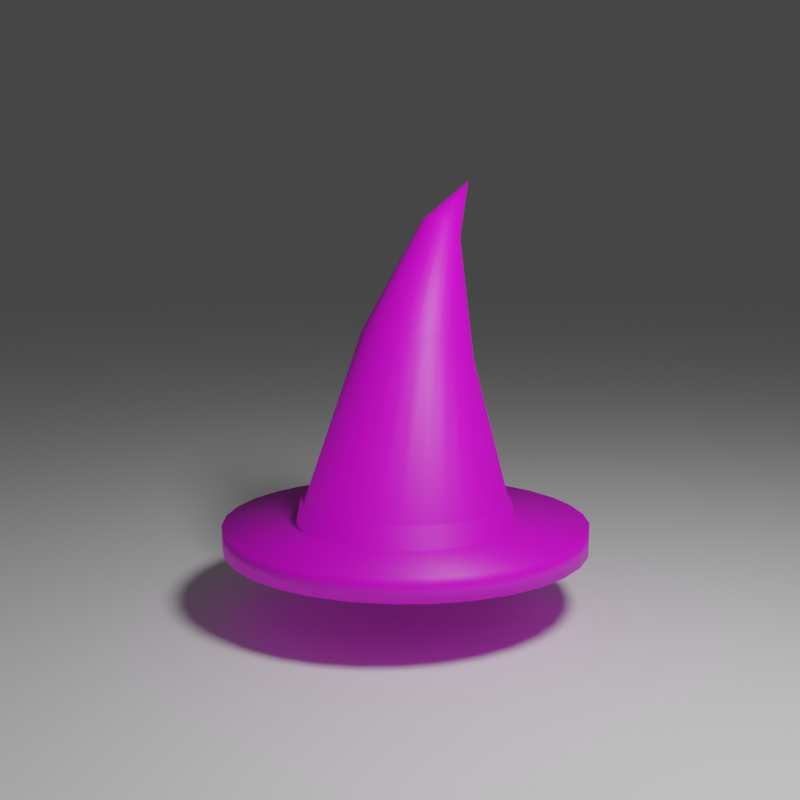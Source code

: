 # Source: Witch_Hat.blend  (saved by Blender 2.93.21; exported with 4.5.12 LTS)
import bpy
from mathutils import Matrix  # noqa: F401  (used for matrix-valued properties, if any)

bpy.ops.wm.read_factory_settings(use_empty=True)
scene = bpy.context.scene
scene.name = 'Scene'

# ---- collections
col_collection = bpy.data.collections.new('Collection'); scene.collection.children.link(col_collection)

# ---- images (referenced by path relative to the original .blend; pixels are not part of the script)
import os
ASSET_DIR = os.environ.get("B2B_ASSET_DIR", "")  # directory of the original .blend (textures are referenced by path, not embedded)
HERE = os.path.dirname(os.path.abspath(__file__))  # packed textures are extracted next to this script under _unpacked/

def load_image(name, relpath, width, height, colorspace="sRGB"):
    """Load a texture the original file referenced (path relative to the .blend, or extracted next to this script)."""
    p = next((c for c in (os.path.join(HERE, relpath), os.path.join(ASSET_DIR, relpath)) if relpath and os.path.exists(c)), "")
    if p:
        img = bpy.data.images.load(p, check_existing=True)
        img.name = name
    else:  # same state as the original file: an image datablock whose file is absent (Cycles renders it pink)
        img = bpy.data.images.new(name, width, height)
        img.source = "FILE"
        img.filepath = "//" + (relpath or name)
    img.colorspace_settings.name = colorspace
    return img
img_witch_hat = load_image('Witch_Hat', 'Witch_Hat.png', 1024, 1024, 'sRGB')

# ---- materials (node trees are filled in below, after node groups)
mat_material_001 = bpy.data.materials.new('Material.001')
mat_material_002 = bpy.data.materials.new('Material.002')

# ---- material node trees
mat_material_001.use_nodes = True; mat_material_001.node_tree.nodes.clear()
_N = mat_material_001.node_tree.nodes; _L = mat_material_001.node_tree.links
n0 = _N.new('ShaderNodeOutputMaterial'); n0.name = 'Material Output'; n0.location = (300, 300)
n1 = _N.new('ShaderNodeBsdfPrincipled'); n1.name = 'Principled BSDF'; n1.location = (10, 300)
n1.distribution = 'GGX'
n1.subsurface_method = 'BURLEY'
n1.inputs[3].default_value = 1.45
n1.inputs[27].default_value = (0.0, 0.0, 0.0, 1.0)
n1.inputs[28].default_value = 1.0
n2 = _N.new('ShaderNodeTexImage'); n2.name = 'Image Texture'; n2.location = (-340, 206)
n2.image = img_witch_hat
_L.new(n1.outputs[0], n0.inputs[0])
_L.new(n2.outputs[0], n1.inputs[0])
n0.is_active_output = True
mat_material_002.use_nodes = True; mat_material_002.node_tree.nodes.clear()
_N = mat_material_002.node_tree.nodes; _L = mat_material_002.node_tree.links
n0 = _N.new('ShaderNodeBsdfPrincipled'); n0.name = 'Principled BSDF'; n0.location = (10, 300)
n0.distribution = 'GGX'
n0.subsurface_method = 'BURLEY'
n0.inputs[0].default_value = (1.0, 1.0, 1.0, 1.0)
n0.inputs[3].default_value = 1.45
n0.inputs[27].default_value = (0.0, 0.0, 0.0, 1.0)
n0.inputs[28].default_value = 1.0
n1 = _N.new('ShaderNodeOutputMaterial'); n1.name = 'Material Output'; n1.location = (300, 300)
_L.new(n0.outputs[0], n1.inputs[0])
n1.is_active_output = True

# ---- world
world_world = bpy.data.worlds.new('World'); scene.world = world_world
world_world.use_nodes = True; world_world.node_tree.nodes.clear()
_N = world_world.node_tree.nodes; _L = world_world.node_tree.links
n0 = _N.new('ShaderNodeOutputWorld'); n0.name = 'World Output'; n0.location = (300, 300)
n1 = _N.new('ShaderNodeBackground'); n1.name = 'Background'; n1.location = (10, 300)
n1.inputs[0].default_value = (0.05088, 0.05088, 0.05088, 1.0)
_L.new(n1.outputs[0], n0.inputs[0])
n0.is_active_output = True
world_world.color = (0.05088, 0.05088, 0.05088)
world_world.use_sun_shadow = False
world_world.sun_shadow_jitter_overblur = 0.0

# ---- cameras
cam_camera_001 = bpy.data.cameras.new('Camera.001')

# ---- lights
light_point = bpy.data.lights.new('Point', 'POINT')
light_point.transmission_factor = 0.0
light_point.energy = 500.0
light_point.shadow_soft_size = 0.51
light_point.shadow_maximum_resolution = 0.006
light_point.use_absolute_resolution = True

# ---- meshes
me_cylinder_001 = bpy.data.meshes.new('Cylinder.001')
me_cylinder_001.from_pydata([(-4.821e-08, 0.6212, -0.8328), (-5.159e-08, 0.5946, -0.6996), (0.1212, 0.6092, -0.8328), (0.116, 0.5832, -0.6996), (0.2377, 0.5739, -0.8328), (0.2276, 0.5494, -0.6996), (0.3451, 0.5165, -0.8328), (0.3304, 0.4944, -0.6996), (0.4392, 0.4392, -0.8328), (0.4205, 0.4205, -0.6996), (0.5165, 0.3451, -0.8328), (0.4944, 0.3304, -0.6996), (0.5739, 0.2377, -0.8328), (0.5494, 0.2276, -0.6996), (0.6092, 0.1212, -0.8328), (0.5832, 0.116, -0.6996), (0.6212, -3.237e-08, -0.8328), (0.5946, -3.157e-08, -0.6996), (0.6092, -0.1212, -0.8328), (0.5832, -0.116, -0.6996), (0.5739, -0.2377, -0.8328), (0.5494, -0.2276, -0.6996), (0.5165, -0.3451, -0.8328), (0.4944, -0.3304, -0.6996), (0.4392, -0.4392, -0.8328), (0.4205, -0.4205, -0.6996), (0.3451, -0.5165, -0.8328), (0.3304, -0.4944, -0.6996), (0.2377, -0.5739, -0.8328), (0.2276, -0.5494, -0.6996), (0.1212, -0.6092, -0.8328), (0.116, -0.5832, -0.6996), (-6.473e-08, -0.6212, -0.8328), (-6.314e-08, -0.5946, -0.6996), (-0.1212, -0.6092, -0.8328), (-0.116, -0.5832, -0.6996), (-0.2377, -0.5739, -0.8328), (-0.2276, -0.5494, -0.6996), (-0.3451, -0.5165, -0.8328), (-0.3304, -0.4944, -0.6996), (-0.4392, -0.4392, -0.8328), (-0.4205, -0.4205, -0.6996), (-0.5165, -0.3451, -0.8328), (-0.4944, -0.3304, -0.6996), (-0.5739, -0.2377, -0.8328), (-0.5494, -0.2276, -0.6996), (-0.6092, -0.1212, -0.8328), (-0.5832, -0.116, -0.6996), (-0.6212, 1.192e-08, -0.8328), (-0.5946, 1.192e-08, -0.6996), (-0.6092, 0.1212, -0.8328), (-0.5832, 0.116, -0.6996), (-0.5739, 0.2377, -0.8328), (-0.5494, 0.2276, -0.6996), (-0.5165, 0.3451, -0.8328), (-0.4944, 0.3304, -0.6996), (-0.4392, 0.4392, -0.8328), (-0.4205, 0.4205, -0.6996), (-0.3451, 0.5165, -0.8328), (-0.3304, 0.4944, -0.6996), (-0.2377, 0.5739, -0.8328), (-0.2276, 0.5494, -0.6996), (-0.1212, 0.6092, -0.8328), (-0.116, 0.5832, -0.6996), (0.1951, 0.9808, -0.6996), (0.0, 1.0, -0.6996), (0.3827, 0.9239, -0.6996), (0.5556, 0.8315, -0.6996), (0.7071, 0.7071, -0.6996), (0.8315, 0.5556, -0.6996), (0.9239, 0.3827, -0.6996), (0.9808, 0.1951, -0.6996), (1.0, -4.371e-08, -0.6996), (0.9808, -0.1951, -0.6996), (0.9239, -0.3827, -0.6996), (0.8315, -0.5556, -0.6996), (0.7071, -0.7071, -0.6996), (0.5556, -0.8315, -0.6996), (0.3827, -0.9239, -0.6996), (0.1951, -0.9808, -0.6996), (-8.742e-08, -1.0, -0.6996), (-0.1951, -0.9808, -0.6996), (-0.3827, -0.9239, -0.6996), (-0.5556, -0.8315, -0.6996), (-0.7071, -0.7071, -0.6996), (-0.8315, -0.5556, -0.6996), (-0.9239, -0.3827, -0.6996), (-0.9808, -0.1951, -0.6996), (-1.0, 1.192e-08, -0.6996), (-0.9808, 0.1951, -0.6996), (-0.9239, 0.3827, -0.6996), (-0.8315, 0.5556, -0.6996), (-0.7071, 0.7071, -0.6996), (-0.5556, 0.8315, -0.6996), (-0.3827, 0.9239, -0.6996), (-0.1951, 0.9808, -0.6996), (0.571, -0.001698, 1.145), (0.5712, -0.001731, 1.145), (0.5707, -0.001599, 1.145), (0.5705, -0.001439, 1.145), (0.5703, -0.001224, 1.145), (0.5702, -0.0009618, 1.146), (0.57, -0.0006625, 1.146), (0.57, -0.0003377, 1.146), (0.5699, 1.159e-08, 1.146), (0.57, 0.0003378, 1.146), (0.57, 0.0006625, 1.146), (0.5702, 0.0009618, 1.146), (0.5703, 0.001224, 1.145), (0.5705, 0.001439, 1.145), (0.5707, 0.001599, 1.145), (0.571, 0.001698, 1.145), (0.5712, 0.001731, 1.145), (0.5715, 0.001698, 1.144), (0.5717, 0.001599, 1.144), (0.5719, 0.001439, 1.144), (0.5721, 0.001224, 1.144), (0.5723, 0.0009618, 1.144), (0.5724, 0.0006625, 1.143), (0.5724, 0.0003378, 1.143), (0.5725, 1.16e-08, 1.143), (0.5724, -0.0003377, 1.143), (0.5724, -0.0006625, 1.143), (0.5723, -0.0009618, 1.144), (0.5721, -0.001224, 1.144), (0.5719, -0.001439, 1.144), (0.5717, -0.001599, 1.144), (0.5715, -0.001698, 1.144), (0.3432, 0.1757, 0.1374), (0.3796, 0.0653, 0.7977), (0.3875, 0.04498, 0.7903), (0.37, 0.1211, 0.1255), (-0.05792, -0.263, 0.3151), (0.2607, -0.09773, 0.9094), (0.2477, -0.08311, 0.9216), (-0.1018, -0.2237, 0.3345), (0.3923, 0.02293, 0.7857), (0.3864, 0.06171, 0.1183), (0.2371, -0.0653, 0.9316), (-0.1377, -0.1757, 0.3505), (0.394, -1.181e-09, 0.7842), (0.392, -1.363e-08, 0.1158), (0.2292, -0.04498, 0.939), (-0.1644, -0.1211, 0.3623), (0.3923, -0.02293, 0.7857), (0.3864, -0.06171, 0.1183), (0.2243, -0.02293, 0.9436), (-0.1809, -0.06171, 0.3696), (0.3875, -0.04498, 0.7903), (0.37, -0.1211, 0.1255), (0.2226, -1.413e-09, 0.9451), (-0.1865, 9.51e-09, 0.3721), (0.3796, -0.0653, 0.7977), (0.3432, -0.1757, 0.1374), (0.2243, 0.02293, 0.9436), (-0.1809, 0.06171, 0.3696), (0.3689, -0.08311, 0.8077), (0.3073, -0.2237, 0.1533), (0.2292, 0.04498, 0.939), (-0.1644, 0.1211, 0.3623), (0.3559, -0.09773, 0.8199), (0.2634, -0.263, 0.1727), (0.2371, 0.0653, 0.9316), (-0.1377, 0.1757, 0.3505), (0.3411, -0.1086, 0.8339), (0.2134, -0.2922, 0.1949), (0.1028, 0.3163, 0.2439), (0.3083, 0.1175, 0.8647), (0.325, 0.1153, 0.849), (0.1592, 0.3103, 0.2189), (0.2477, 0.08311, 0.9216), (-0.1018, 0.2237, 0.3345), (0.325, -0.1153, 0.849), (0.1592, -0.3103, 0.2189), (0.3411, 0.1086, 0.8339), (0.2134, 0.2922, 0.1949), (0.2607, 0.09773, 0.9094), (-0.05792, 0.263, 0.3151), (0.3083, -0.1175, 0.8647), (0.1028, -0.3163, 0.2439), (0.3559, 0.09773, 0.8199), (0.2634, 0.263, 0.1727), (0.2755, 0.1086, 0.8954), (-0.007923, 0.2922, 0.293), (0.2916, -0.1153, 0.8804), (0.04633, -0.3103, 0.2689), (0.3689, 0.08311, 0.8077), (0.3073, 0.2237, 0.1533), (0.2916, 0.1153, 0.8804), (0.04633, 0.3103, 0.2689), (0.2755, -0.1086, 0.8954), (-0.007923, -0.2922, 0.293), (0.0, 1.0, -0.8328), (0.1951, 0.9808, -0.8328), (0.3827, 0.9239, -0.8328), (0.5556, 0.8315, -0.8328), (0.7071, 0.7071, -0.8328), (0.8315, 0.5556, -0.8328), (0.9239, 0.3827, -0.8328), (0.9808, 0.1951, -0.8328), (1.0, -4.371e-08, -0.8328), (0.9808, -0.1951, -0.8328), (0.9239, -0.3827, -0.8328), (0.8315, -0.5556, -0.8328), (0.7071, -0.7071, -0.8328), (0.5556, -0.8315, -0.8328), (0.3827, -0.9239, -0.8328), (0.1951, -0.9808, -0.8328), (-8.742e-08, -1.0, -0.8328), (-0.1951, -0.9808, -0.8328), (-0.3827, -0.9239, -0.8328), (-0.5556, -0.8315, -0.8328), (-0.7071, -0.7071, -0.8328), (-0.8315, -0.5556, -0.8328), (-0.9239, -0.3827, -0.8328), (-0.9808, -0.1951, -0.8328), (-1.0, 1.192e-08, -0.8328), (-0.9808, 0.1951, -0.8328), (-0.9239, 0.3827, -0.8328), (-0.8315, 0.5556, -0.8328), (-0.7071, 0.7071, -0.8328), (-0.5556, 0.8315, -0.8328), (-0.3827, 0.9239, -0.8328), (-0.1951, 0.9808, -0.8328), (-5.123e-08, 0.5791, -0.5831), (0.113, 0.568, -0.5831), (0.2216, 0.535, -0.5831), (0.3217, 0.4815, -0.5831), (0.4095, 0.4095, -0.5831), (0.4815, 0.3217, -0.5831), (0.535, 0.2216, -0.5831), (0.568, 0.113, -0.5831), (0.5791, -3.118e-08, -0.5831), (0.568, -0.113, -0.5831), (0.535, -0.2216, -0.5831), (0.4815, -0.3217, -0.5831), (0.4095, -0.4095, -0.5831), (0.3217, -0.4815, -0.5831), (0.2216, -0.535, -0.5831), (0.113, -0.568, -0.5831), (-6.663e-08, -0.5791, -0.5831), (-0.113, -0.568, -0.5831), (-0.2216, -0.535, -0.5831), (-0.3217, -0.4815, -0.5831), (-0.4095, -0.4095, -0.5831), (-0.4815, -0.3217, -0.5831), (-0.535, -0.2216, -0.5831), (-0.568, -0.113, -0.5831), (-0.5791, 1.011e-08, -0.5831), (-0.568, 0.113, -0.5831), (-0.535, 0.2216, -0.5831), (-0.4815, 0.3217, -0.5831), (-0.4095, 0.4095, -0.5831), (-0.3217, 0.4815, -0.5831), (-0.2216, 0.535, -0.5831), (-0.113, 0.568, -0.5831)], [], [(192, 65, 64, 193), (193, 64, 66, 194), (194, 66, 67, 195), (195, 67, 68, 196), (196, 68, 69, 197), (197, 69, 70, 198), (198, 70, 71, 199), (199, 71, 72, 200), (200, 72, 73, 201), (201, 73, 74, 202), (202, 74, 75, 203), (203, 75, 76, 204), (204, 76, 77, 205), (205, 77, 78, 206), (206, 78, 79, 207), (207, 79, 80, 208), (208, 80, 81, 209), (209, 81, 82, 210), (210, 82, 83, 211), (211, 83, 84, 212), (212, 84, 85, 213), (213, 85, 86, 214), (214, 86, 87, 215), (215, 87, 88, 216), (216, 88, 89, 217), (217, 89, 90, 218), (218, 90, 91, 219), (219, 91, 92, 220), (220, 92, 93, 221), (221, 93, 94, 222), (130, 129, 101, 102), (222, 94, 95, 223), (223, 95, 65, 192), (52, 54, 251, 250), (1, 3, 64, 65), (3, 5, 66, 64), (5, 7, 67, 66), (7, 9, 68, 67), (9, 11, 69, 68), (11, 13, 70, 69), (13, 15, 71, 70), (15, 17, 72, 71), (17, 19, 73, 72), (19, 21, 74, 73), (21, 23, 75, 74), (23, 25, 76, 75), (25, 27, 77, 76), (27, 29, 78, 77), (29, 31, 79, 78), (31, 33, 80, 79), (33, 35, 81, 80), (35, 37, 82, 81), (37, 39, 83, 82), (39, 41, 84, 83), (41, 43, 85, 84), (43, 45, 86, 85), (45, 47, 87, 86), (47, 49, 88, 87), (49, 51, 89, 88), (51, 53, 90, 89), (53, 55, 91, 90), (55, 57, 92, 91), (57, 59, 93, 92), (59, 61, 94, 93), (61, 63, 95, 94), (63, 1, 65, 95), (96, 97, 127, 126, 125, 124, 123, 122, 121, 120, 119, 118, 117, 116, 115, 114, 113, 112, 111, 110, 109, 108, 107, 106, 105, 104, 103, 102, 101, 100, 99, 98), (134, 133, 115, 116), (136, 130, 102, 103), (138, 134, 116, 117), (140, 136, 103, 104), (142, 138, 117, 118), (144, 140, 104, 105), (146, 142, 118, 119), (148, 144, 105, 106), (150, 146, 119, 120), (152, 148, 106, 107), (154, 150, 120, 121), (156, 152, 107, 108), (158, 154, 121, 122), (160, 156, 108, 109), (162, 158, 122, 123), (164, 160, 109, 110), (168, 167, 97, 96), (170, 162, 123, 124), (172, 164, 110, 111), (174, 168, 96, 98), (176, 170, 124, 125), (178, 172, 111, 112), (180, 174, 98, 99), (182, 176, 125, 126), (184, 178, 112, 113), (186, 180, 99, 100), (188, 182, 126, 127), (190, 184, 113, 114), (129, 186, 100, 101), (167, 188, 127, 97), (133, 190, 114, 115), (39, 37, 191, 132), (132, 191, 190, 133), (1, 63, 189, 166), (166, 189, 188, 167), (11, 9, 187, 128), (128, 187, 186, 129), (37, 35, 185, 191), (191, 185, 184, 190), (63, 61, 183, 189), (189, 183, 182, 188), (9, 7, 181, 187), (187, 181, 180, 186), (35, 33, 179, 185), (185, 179, 178, 184), (61, 59, 177, 183), (183, 177, 176, 182), (7, 5, 175, 181), (181, 175, 174, 180), (33, 31, 173, 179), (179, 173, 172, 178), (59, 57, 171, 177), (177, 171, 170, 176), (5, 3, 169, 175), (175, 169, 168, 174), (31, 29, 165, 173), (173, 165, 164, 172), (57, 55, 163, 171), (171, 163, 162, 170), (3, 1, 166, 169), (169, 166, 167, 168), (29, 27, 161, 165), (165, 161, 160, 164), (55, 53, 159, 163), (163, 159, 158, 162), (27, 25, 157, 161), (161, 157, 156, 160), (53, 51, 155, 159), (159, 155, 154, 158), (25, 23, 153, 157), (157, 153, 152, 156), (51, 49, 151, 155), (155, 151, 150, 154), (23, 21, 149, 153), (153, 149, 148, 152), (49, 47, 147, 151), (151, 147, 146, 150), (21, 19, 145, 149), (149, 145, 144, 148), (47, 45, 143, 147), (147, 143, 142, 146), (19, 17, 141, 145), (145, 141, 140, 144), (45, 43, 139, 143), (143, 139, 138, 142), (17, 15, 137, 141), (141, 137, 136, 140), (43, 41, 135, 139), (139, 135, 134, 138), (15, 13, 131, 137), (137, 131, 130, 136), (41, 39, 132, 135), (135, 132, 133, 134), (13, 11, 128, 131), (131, 128, 129, 130), (2, 0, 192, 193), (4, 2, 193, 194), (6, 4, 194, 195), (8, 6, 195, 196), (10, 8, 196, 197), (12, 10, 197, 198), (14, 12, 198, 199), (16, 14, 199, 200), (18, 16, 200, 201), (20, 18, 201, 202), (22, 20, 202, 203), (24, 22, 203, 204), (26, 24, 204, 205), (28, 26, 205, 206), (30, 28, 206, 207), (32, 30, 207, 208), (34, 32, 208, 209), (36, 34, 209, 210), (38, 36, 210, 211), (40, 38, 211, 212), (42, 40, 212, 213), (44, 42, 213, 214), (46, 44, 214, 215), (48, 46, 215, 216), (50, 48, 216, 217), (52, 50, 217, 218), (54, 52, 218, 219), (56, 54, 219, 220), (58, 56, 220, 221), (60, 58, 221, 222), (62, 60, 222, 223), (0, 62, 223, 192), (224, 225, 226, 227, 228, 229, 230, 231, 232, 233, 234, 235, 236, 237, 238, 239, 240, 241, 242, 243, 244, 245, 246, 247, 248, 249, 250, 251, 252, 253, 254, 255), (26, 28, 238, 237), (0, 2, 225, 224), (54, 56, 252, 251), (28, 30, 239, 238), (2, 4, 226, 225), (56, 58, 253, 252), (30, 32, 240, 239), (4, 6, 227, 226), (58, 60, 254, 253), (32, 34, 241, 240), (6, 8, 228, 227), (60, 62, 255, 254), (34, 36, 242, 241), (8, 10, 229, 228), (62, 0, 224, 255), (36, 38, 243, 242), (10, 12, 230, 229), (38, 40, 244, 243), (12, 14, 231, 230), (40, 42, 245, 244), (14, 16, 232, 231), (42, 44, 246, 245), (16, 18, 233, 232), (44, 46, 247, 246), (18, 20, 234, 233), (46, 48, 248, 247), (20, 22, 235, 234), (48, 50, 249, 248), (22, 24, 236, 235), (50, 52, 250, 249), (24, 26, 237, 236)])
me_cylinder_001.polygons.foreach_set('use_smooth', [True] * 226)
_uv = me_cylinder_001.uv_layers.new(name='UVMap')
_uv.uv.foreach_set('vector', [0.3913, 0.7946, 0.3913, 0.9773, 0.3798, 0.9773, 0.3798, 0.7946, 0.3798, 0.7946, 0.3798, 0.9773, 0.3684, 0.9773, 0.3684, 0.7946, 0.3684, 0.7946, 0.3684, 0.9773, 0.357, 0.9773, 0.357, 0.7946, 0.357, 0.7946, 0.357, 0.9773, 0.3456, 0.9773, 0.3456, 0.7946, 0.3456, 0.7946, 0.3456, 0.9773, 0.3342, 0.9773, 0.3342, 0.7946, 0.3342, 0.7946, 0.3342, 0.9773, 0.3228, 0.9773, 0.3228, 0.7946, 0.3228, 0.7946, 0.3228, 0.9773, 0.3113, 0.9773, 0.3113, 0.7946, 0.3113, 0.7946, 0.3113, 0.9773, 0.2999, 0.9773, 0.2999, 0.7946, 0.2999, 0.7946, 0.2999, 0.9773, 0.2885, 0.9773, 0.2885, 0.7946, 0.2885, 0.7946, 0.2885, 0.9773, 0.2771, 0.9773, 0.2771, 0.7946, 0.2771, 0.7946, 0.2771, 0.9773, 0.2657, 0.9773, 0.2657, 0.7946, 0.2657, 0.7946, 0.2657, 0.9773, 0.2542, 0.9773, 0.2542, 0.7946, 0.2542, 0.7946, 0.2542, 0.9773, 0.2428, 0.9773, 0.2428, 0.7946, 0.2428, 0.7946, 0.2428, 0.9773, 0.2314, 0.9773, 0.2314, 0.7946, 0.2314, 0.7946, 0.2314, 0.9773, 0.22, 0.9773, 0.22, 0.7946, 0.22, 0.7946, 0.22, 0.9773, 0.2086, 0.9773, 0.2086, 0.7946, 0.2086, 0.7946, 0.2086, 0.9773, 0.1971, 0.9773, 0.1971, 0.7946, 0.1971, 0.7946, 0.1971, 0.9773, 0.1857, 0.9773, 0.1857, 0.7946, 0.1857, 0.7946, 0.1857, 0.9773, 0.1743, 0.9773, 0.1743, 0.7946, 0.1743, 0.7946, 0.1743, 0.9773, 0.1629, 0.9773, 0.1629, 0.7946, 0.1629, 0.7946, 0.1629, 0.9773, 0.1515, 0.9773, 0.1515, 0.7946, 0.1515, 0.7946, 0.1515, 0.9773, 0.1401, 0.9773, 0.1401, 0.7946, 0.1401, 0.7946, 0.1401, 0.9773, 0.1286, 0.9773, 0.1286, 0.7946, 0.1286, 0.7946, 0.1286, 0.9773, 0.1172, 0.9773, 0.1172, 0.7946, 0.1172, 0.7946, 0.1172, 0.9773, 0.1058, 0.9773, 0.1058, 0.7946, 0.1058, 0.7946, 0.1058, 0.9773, 0.09437, 0.9773, 0.09437, 0.7946, 0.09437, 0.7946, 0.09437, 0.9773, 0.08296, 0.9773, 0.08296, 0.7946, 0.08296, 0.7946, 0.08296, 0.9773, 0.07154, 0.9773, 0.07154, 0.7946, 0.07154, 0.7946, 0.07154, 0.9773, 0.06012, 0.9773, 0.06012, 0.7946, 0.06012, 0.7946, 0.06012, 0.9773, 0.0487, 0.9773, 0.0487, 0.7946, 0.3757, 0.2841, 0.3585, 0.3163, 0.3585, 0.3163, 0.3757, 0.2841, 0.0487, 0.7946, 0.0487, 0.9773, 0.03728, 0.9773, 0.03728, 0.7946, 0.03728, 0.7946, 0.03728, 0.9773, 0.02586, 0.9773, 0.02586, 0.7946, 0.604, 0.2887, 0.6224, 0.3229, 0.6224, 0.3229, 0.604, 0.2887, 0.1172, 0.7554, 0.1274, 0.7544, 0.1343, 0.7893, 0.1172, 0.791, 0.1274, 0.7544, 0.1372, 0.7514, 0.1508, 0.7843, 0.1343, 0.7893, 0.1372, 0.7514, 0.1462, 0.7466, 0.1659, 0.7762, 0.1508, 0.7843, 0.1462, 0.7466, 0.1541, 0.7401, 0.1792, 0.7653, 0.1659, 0.7762, 0.1541, 0.7401, 0.1606, 0.7322, 0.1901, 0.752, 0.1792, 0.7653, 0.1606, 0.7322, 0.1654, 0.7232, 0.1982, 0.7368, 0.1901, 0.752, 0.1654, 0.7232, 0.1684, 0.7134, 0.2032, 0.7204, 0.1982, 0.7368, 0.1684, 0.7134, 0.1694, 0.7033, 0.2049, 0.7033, 0.2032, 0.7204, 0.1694, 0.7033, 0.1684, 0.6931, 0.2032, 0.6862, 0.2049, 0.7033, 0.1684, 0.6931, 0.1654, 0.6833, 0.1982, 0.6697, 0.2032, 0.6862, 0.1654, 0.6833, 0.1606, 0.6743, 0.1901, 0.6545, 0.1982, 0.6697, 0.1606, 0.6743, 0.1541, 0.6664, 0.1792, 0.6412, 0.1901, 0.6545, 0.1541, 0.6664, 0.1462, 0.6599, 0.1659, 0.6303, 0.1792, 0.6412, 0.1462, 0.6599, 0.1372, 0.6551, 0.1508, 0.6222, 0.1659, 0.6303, 0.1372, 0.6551, 0.1274, 0.6521, 0.1343, 0.6172, 0.1508, 0.6222, 0.1274, 0.6521, 0.1172, 0.6511, 0.1172, 0.6156, 0.1343, 0.6172, 0.1172, 0.6511, 0.107, 0.6521, 0.1001, 0.6172, 0.1172, 0.6156, 0.107, 0.6521, 0.09726, 0.6551, 0.08365, 0.6222, 0.1001, 0.6172, 0.09726, 0.6551, 0.08824, 0.6599, 0.06849, 0.6303, 0.08365, 0.6222, 0.08824, 0.6599, 0.08034, 0.6664, 0.0552, 0.6412, 0.06849, 0.6303, 0.08034, 0.6664, 0.07385, 0.6743, 0.0443, 0.6545, 0.0552, 0.6412, 0.07385, 0.6743, 0.06903, 0.6833, 0.03619, 0.6697, 0.0443, 0.6545, 0.06903, 0.6833, 0.06607, 0.6931, 0.0312, 0.6862, 0.03619, 0.6697, 0.06607, 0.6931, 0.06507, 0.7033, 0.02952, 0.7033, 0.0312, 0.6862, 0.06507, 0.7033, 0.06607, 0.7134, 0.0312, 0.7204, 0.02952, 0.7033, 0.06607, 0.7134, 0.06903, 0.7232, 0.03619, 0.7368, 0.0312, 0.7204, 0.06903, 0.7232, 0.07385, 0.7322, 0.0443, 0.752, 0.03619, 0.7368, 0.07385, 0.7322, 0.08034, 0.7401, 0.0552, 0.7653, 0.0443, 0.752, 0.08034, 0.7401, 0.08824, 0.7466, 0.06849, 0.7762, 0.0552, 0.7653, 0.08824, 0.7466, 0.09726, 0.7514, 0.08365, 0.7843, 0.06849, 0.7762, 0.09726, 0.7514, 0.107, 0.7544, 0.1001, 0.7893, 0.08365, 0.7843, 0.107, 0.7544, 0.1172, 0.7554, 0.1172, 0.791, 0.1001, 0.7893, 0.2399, 0.3956, 0.2035, 0.3992, 0.1671, 0.3956, 0.1322, 0.385, 0.09994, 0.3678, 0.07169, 0.3446, 0.04851, 0.3163, 0.03129, 0.2841, 0.02068, 0.2492, 0.0171, 0.2128, 0.02068, 0.1764, 0.03129, 0.1415, 0.04851, 0.1092, 0.07169, 0.081, 0.09994, 0.05782, 0.1322, 0.04059, 0.1671, 0.02998, 0.2035, 0.0264, 0.2399, 0.02998, 0.2748, 0.04059, 0.307, 0.05782, 0.3353, 0.081, 0.3585, 0.1092, 0.3757, 0.1415, 0.3863, 0.1764, 0.3899, 0.2128, 0.3863, 0.2492, 0.3757, 0.2841, 0.3585, 0.3163, 0.3353, 0.3446, 0.307, 0.3678, 0.2748, 0.385, 0.07169, 0.081, 0.09994, 0.05782, 0.09994, 0.05782, 0.07169, 0.081, 0.3863, 0.2492, 0.3757, 0.2841, 0.3757, 0.2841, 0.3863, 0.2492, 0.04851, 0.1092, 0.07169, 0.081, 0.07169, 0.081, 0.04851, 0.1092, 0.3899, 0.2128, 0.3863, 0.2492, 0.3863, 0.2492, 0.3899, 0.2128, 0.03129, 0.1415, 0.04851, 0.1092, 0.04851, 0.1092, 0.03129, 0.1415, 0.3863, 0.1764, 0.3899, 0.2128, 0.3899, 0.2128, 0.3863, 0.1764, 0.02068, 0.1764, 0.03129, 0.1415, 0.03129, 0.1415, 0.02068, 0.1764, 0.3757, 0.1415, 0.3863, 0.1764, 0.3863, 0.1764, 0.3757, 0.1415, 0.0171, 0.2128, 0.02068, 0.1764, 0.02068, 0.1764, 0.0171, 0.2128, 0.3585, 0.1092, 0.3757, 0.1415, 0.3757, 0.1415, 0.3585, 0.1092, 0.02068, 0.2492, 0.0171, 0.2128, 0.0171, 0.2128, 0.02068, 0.2492, 0.3353, 0.081, 0.3585, 0.1092, 0.3585, 0.1092, 0.3353, 0.081, 0.03129, 0.2841, 0.02068, 0.2492, 0.02068, 0.2492, 0.03129, 0.2841, 0.307, 0.05782, 0.3353, 0.081, 0.3353, 0.081, 0.307, 0.05782, 0.04851, 0.3163, 0.03129, 0.2841, 0.03129, 0.2841, 0.04851, 0.3163, 0.2748, 0.04059, 0.307, 0.05782, 0.307, 0.05782, 0.2748, 0.04059, 0.2399, 0.3956, 0.2035, 0.3992, 0.2035, 0.3992, 0.2399, 0.3956, 0.07169, 0.3446, 0.04851, 0.3163, 0.04851, 0.3163, 0.07169, 0.3446, 0.2399, 0.02998, 0.2748, 0.04059, 0.2748, 0.04059, 0.2399, 0.02998, 0.2748, 0.385, 0.2399, 0.3956, 0.2399, 0.3956, 0.2748, 0.385, 0.09994, 0.3678, 0.07169, 0.3446, 0.07169, 0.3446, 0.09994, 0.3678, 0.2035, 0.0264, 0.2399, 0.02998, 0.2399, 0.02998, 0.2035, 0.0264, 0.307, 0.3678, 0.2748, 0.385, 0.2748, 0.385, 0.307, 0.3678, 0.1322, 0.385, 0.09994, 0.3678, 0.09994, 0.3678, 0.1322, 0.385, 0.1671, 0.02998, 0.2035, 0.0264, 0.2035, 0.0264, 0.1671, 0.02998, 0.3353, 0.3446, 0.307, 0.3678, 0.307, 0.3678, 0.3353, 0.3446, 0.1671, 0.3956, 0.1322, 0.385, 0.1322, 0.385, 0.1671, 0.3956, 0.1322, 0.04059, 0.1671, 0.02998, 0.1671, 0.02998, 0.1322, 0.04059, 0.3585, 0.3163, 0.3353, 0.3446, 0.3353, 0.3446, 0.3585, 0.3163, 0.2035, 0.3992, 0.1671, 0.3956, 0.1671, 0.3956, 0.2035, 0.3992, 0.09994, 0.05782, 0.1322, 0.04059, 0.1322, 0.04059, 0.09994, 0.05782, 0.09994, 0.05782, 0.1322, 0.04059, 0.1322, 0.04059, 0.09994, 0.05782, 0.09994, 0.05782, 0.1322, 0.04059, 0.1322, 0.04059, 0.09994, 0.05782, 0.2035, 0.3992, 0.1671, 0.3956, 0.1671, 0.3956, 0.2035, 0.3992, 0.2035, 0.3992, 0.1671, 0.3956, 0.1671, 0.3956, 0.2035, 0.3992, 0.3585, 0.3163, 0.3353, 0.3446, 0.3353, 0.3446, 0.3585, 0.3163, 0.3585, 0.3163, 0.3353, 0.3446, 0.3353, 0.3446, 0.3585, 0.3163, 0.1322, 0.04059, 0.1671, 0.02998, 0.1671, 0.02998, 0.1322, 0.04059, 0.1322, 0.04059, 0.1671, 0.02998, 0.1671, 0.02998, 0.1322, 0.04059, 0.1671, 0.3956, 0.1322, 0.385, 0.1322, 0.385, 0.1671, 0.3956, 0.1671, 0.3956, 0.1322, 0.385, 0.1322, 0.385, 0.1671, 0.3956, 0.3353, 0.3446, 0.307, 0.3678, 0.307, 0.3678, 0.3353, 0.3446, 0.3353, 0.3446, 0.307, 0.3678, 0.307, 0.3678, 0.3353, 0.3446, 0.1671, 0.02998, 0.2035, 0.0264, 0.2035, 0.0264, 0.1671, 0.02998, 0.1671, 0.02998, 0.2035, 0.0264, 0.2035, 0.0264, 0.1671, 0.02998, 0.1322, 0.385, 0.09994, 0.3678, 0.09994, 0.3678, 0.1322, 0.385, 0.1322, 0.385, 0.09994, 0.3678, 0.09994, 0.3678, 0.1322, 0.385, 0.307, 0.3678, 0.2748, 0.385, 0.2748, 0.385, 0.307, 0.3678, 0.307, 0.3678, 0.2748, 0.385, 0.2748, 0.385, 0.307, 0.3678, 0.2035, 0.0264, 0.2399, 0.02998, 0.2399, 0.02998, 0.2035, 0.0264, 0.2035, 0.0264, 0.2399, 0.02998, 0.2399, 0.02998, 0.2035, 0.0264, 0.09994, 0.3678, 0.07169, 0.3446, 0.07169, 0.3446, 0.09994, 0.3678, 0.09994, 0.3678, 0.07169, 0.3446, 0.07169, 0.3446, 0.09994, 0.3678, 0.2748, 0.385, 0.2399, 0.3956, 0.2399, 0.3956, 0.2748, 0.385, 0.2748, 0.385, 0.2399, 0.3956, 0.2399, 0.3956, 0.2748, 0.385, 0.2399, 0.02998, 0.2748, 0.04059, 0.2748, 0.04059, 0.2399, 0.02998, 0.2399, 0.02998, 0.2748, 0.04059, 0.2748, 0.04059, 0.2399, 0.02998, 0.07169, 0.3446, 0.04851, 0.3163, 0.04851, 0.3163, 0.07169, 0.3446, 0.07169, 0.3446, 0.04851, 0.3163, 0.04851, 0.3163, 0.07169, 0.3446, 0.2399, 0.3956, 0.2035, 0.3992, 0.2035, 0.3992, 0.2399, 0.3956, 0.2399, 0.3956, 0.2035, 0.3992, 0.2035, 0.3992, 0.2399, 0.3956, 0.2748, 0.04059, 0.307, 0.05782, 0.307, 0.05782, 0.2748, 0.04059, 0.2748, 0.04059, 0.307, 0.05782, 0.307, 0.05782, 0.2748, 0.04059, 0.04851, 0.3163, 0.03129, 0.2841, 0.03129, 0.2841, 0.04851, 0.3163, 0.04851, 0.3163, 0.03129, 0.2841, 0.03129, 0.2841, 0.04851, 0.3163, 0.307, 0.05782, 0.3353, 0.081, 0.3353, 0.081, 0.307, 0.05782, 0.307, 0.05782, 0.3353, 0.081, 0.3353, 0.081, 0.307, 0.05782, 0.03129, 0.2841, 0.02068, 0.2492, 0.02068, 0.2492, 0.03129, 0.2841, 0.03129, 0.2841, 0.02068, 0.2492, 0.02068, 0.2492, 0.03129, 0.2841, 0.3353, 0.081, 0.3585, 0.1092, 0.3585, 0.1092, 0.3353, 0.081, 0.3353, 0.081, 0.3585, 0.1092, 0.3585, 0.1092, 0.3353, 0.081, 0.02068, 0.2492, 0.0171, 0.2128, 0.0171, 0.2128, 0.02068, 0.2492, 0.02068, 0.2492, 0.0171, 0.2128, 0.0171, 0.2128, 0.02068, 0.2492, 0.3585, 0.1092, 0.3757, 0.1415, 0.3757, 0.1415, 0.3585, 0.1092, 0.3585, 0.1092, 0.3757, 0.1415, 0.3757, 0.1415, 0.3585, 0.1092, 0.0171, 0.2128, 0.02068, 0.1764, 0.02068, 0.1764, 0.0171, 0.2128, 0.0171, 0.2128, 0.02068, 0.1764, 0.02068, 0.1764, 0.0171, 0.2128, 0.3757, 0.1415, 0.3863, 0.1764, 0.3863, 0.1764, 0.3757, 0.1415, 0.3757, 0.1415, 0.3863, 0.1764, 0.3863, 0.1764, 0.3757, 0.1415, 0.02068, 0.1764, 0.03129, 0.1415, 0.03129, 0.1415, 0.02068, 0.1764, 0.02068, 0.1764, 0.03129, 0.1415, 0.03129, 0.1415, 0.02068, 0.1764, 0.3863, 0.1764, 0.3899, 0.2128, 0.3899, 0.2128, 0.3863, 0.1764, 0.3863, 0.1764, 0.3899, 0.2128, 0.3899, 0.2128, 0.3863, 0.1764, 0.03129, 0.1415, 0.04851, 0.1092, 0.04851, 0.1092, 0.03129, 0.1415, 0.03129, 0.1415, 0.04851, 0.1092, 0.04851, 0.1092, 0.03129, 0.1415, 0.3899, 0.2128, 0.3863, 0.2492, 0.3863, 0.2492, 0.3899, 0.2128, 0.3899, 0.2128, 0.3863, 0.2492, 0.3863, 0.2492, 0.3899, 0.2128, 0.04851, 0.1092, 0.07169, 0.081, 0.07169, 0.081, 0.04851, 0.1092, 0.04851, 0.1092, 0.07169, 0.081, 0.07169, 0.081, 0.04851, 0.1092, 0.3863, 0.2492, 0.3757, 0.2841, 0.3757, 0.2841, 0.3863, 0.2492, 0.3863, 0.2492, 0.3757, 0.2841, 0.3757, 0.2841, 0.3863, 0.2492, 0.07169, 0.081, 0.09994, 0.05782, 0.09994, 0.05782, 0.07169, 0.081, 0.07169, 0.081, 0.09994, 0.05782, 0.09994, 0.05782, 0.07169, 0.081, 0.3757, 0.2841, 0.3585, 0.3163, 0.3585, 0.3163, 0.3757, 0.2841, 0.3757, 0.2841, 0.3585, 0.3163, 0.3585, 0.3163, 0.3757, 0.2841, 0.3105, 0.7567, 0.2999, 0.7577, 0.2999, 0.791, 0.317, 0.7893, 0.3208, 0.7536, 0.3105, 0.7567, 0.317, 0.7893, 0.3335, 0.7843, 0.3302, 0.7486, 0.3208, 0.7536, 0.3335, 0.7843, 0.3486, 0.7762, 0.3384, 0.7418, 0.3302, 0.7486, 0.3486, 0.7762, 0.3619, 0.7653, 0.3452, 0.7335, 0.3384, 0.7418, 0.3619, 0.7653, 0.3728, 0.752, 0.3502, 0.7241, 0.3452, 0.7335, 0.3728, 0.752, 0.3809, 0.7368, 0.3533, 0.7139, 0.3502, 0.7241, 0.3809, 0.7368, 0.3859, 0.7204, 0.3544, 0.7033, 0.3533, 0.7139, 0.3859, 0.7204, 0.3876, 0.7033, 0.3533, 0.6926, 0.3544, 0.7033, 0.3876, 0.7033, 0.3859, 0.6862, 0.3502, 0.6824, 0.3533, 0.6926, 0.3859, 0.6862, 0.3809, 0.6697, 0.3452, 0.673, 0.3502, 0.6824, 0.3809, 0.6697, 0.3728, 0.6545, 0.3384, 0.6647, 0.3452, 0.673, 0.3728, 0.6545, 0.3619, 0.6412, 0.3302, 0.658, 0.3384, 0.6647, 0.3619, 0.6412, 0.3486, 0.6303, 0.3208, 0.6529, 0.3302, 0.658, 0.3486, 0.6303, 0.3335, 0.6222, 0.3105, 0.6498, 0.3208, 0.6529, 0.3335, 0.6222, 0.317, 0.6172, 0.2999, 0.6488, 0.3105, 0.6498, 0.317, 0.6172, 0.2999, 0.6156, 0.2893, 0.6498, 0.2999, 0.6488, 0.2999, 0.6156, 0.2828, 0.6172, 0.2791, 0.6529, 0.2893, 0.6498, 0.2828, 0.6172, 0.2664, 0.6222, 0.2696, 0.658, 0.2791, 0.6529, 0.2664, 0.6222, 0.2512, 0.6303, 0.2614, 0.6647, 0.2696, 0.658, 0.2512, 0.6303, 0.2379, 0.6412, 0.2546, 0.673, 0.2614, 0.6647, 0.2379, 0.6412, 0.227, 0.6545, 0.2496, 0.6824, 0.2546, 0.673, 0.227, 0.6545, 0.2189, 0.6697, 0.2465, 0.6926, 0.2496, 0.6824, 0.2189, 0.6697, 0.2139, 0.6862, 0.2454, 0.7033, 0.2465, 0.6926, 0.2139, 0.6862, 0.2122, 0.7033, 0.2465, 0.7139, 0.2454, 0.7033, 0.2122, 0.7033, 0.2139, 0.7204, 0.2496, 0.7241, 0.2465, 0.7139, 0.2139, 0.7204, 0.2189, 0.7368, 0.2546, 0.7335, 0.2496, 0.7241, 0.2189, 0.7368, 0.227, 0.752, 0.2614, 0.7418, 0.2546, 0.7335, 0.227, 0.752, 0.2379, 0.7653, 0.2696, 0.7486, 0.2614, 0.7418, 0.2379, 0.7653, 0.2512, 0.7762, 0.2791, 0.7536, 0.2696, 0.7486, 0.2512, 0.7762, 0.2664, 0.7843, 0.2893, 0.7567, 0.2791, 0.7536, 0.2664, 0.7843, 0.2828, 0.7893, 0.2999, 0.7577, 0.2893, 0.7567, 0.2828, 0.7893, 0.2999, 0.791, 0.7872, 0.411, 0.8259, 0.4072, 0.8631, 0.396, 0.8973, 0.3776, 0.9274, 0.353, 0.952, 0.3229, 0.9704, 0.2887, 0.9816, 0.2515, 0.9855, 0.2128, 0.9816, 0.1741, 0.9704, 0.1369, 0.952, 0.1027, 0.9274, 0.07261, 0.8973, 0.04796, 0.8631, 0.02964, 0.8259, 0.01835, 0.7872, 0.01454, 0.7485, 0.01835, 0.7113, 0.02964, 0.6771, 0.04796, 0.647, 0.07261, 0.6224, 0.1027, 0.604, 0.1369, 0.5928, 0.1741, 0.589, 0.2128, 0.5928, 0.2515, 0.604, 0.2887, 0.6224, 0.3229, 0.647, 0.353, 0.6771, 0.3776, 0.7113, 0.396, 0.7485, 0.4072, 0.8973, 0.04796, 0.8631, 0.02964, 0.8631, 0.02964, 0.8973, 0.04796, 0.7872, 0.411, 0.8259, 0.4072, 0.8259, 0.4072, 0.7872, 0.411, 0.6224, 0.3229, 0.647, 0.353, 0.647, 0.353, 0.6224, 0.3229, 0.8631, 0.02964, 0.8259, 0.01835, 0.8259, 0.01835, 0.8631, 0.02964, 0.8259, 0.4072, 0.8631, 0.396, 0.8631, 0.396, 0.8259, 0.4072, 0.647, 0.353, 0.6771, 0.3776, 0.6771, 0.3776, 0.647, 0.353, 0.8259, 0.01835, 0.7872, 0.01454, 0.7872, 0.01454, 0.8259, 0.01835, 0.8631, 0.396, 0.8973, 0.3776, 0.8973, 0.3776, 0.8631, 0.396, 0.6771, 0.3776, 0.7113, 0.396, 0.7113, 0.396, 0.6771, 0.3776, 0.7872, 0.01454, 0.7485, 0.01835, 0.7485, 0.01835, 0.7872, 0.01454, 0.8973, 0.3776, 0.9274, 0.353, 0.9274, 0.353, 0.8973, 0.3776, 0.7113, 0.396, 0.7485, 0.4072, 0.7485, 0.4072, 0.7113, 0.396, 0.7485, 0.01835, 0.7113, 0.02964, 0.7113, 0.02964, 0.7485, 0.01835, 0.9274, 0.353, 0.952, 0.3229, 0.952, 0.3229, 0.9274, 0.353, 0.7485, 0.4072, 0.7872, 0.411, 0.7872, 0.411, 0.7485, 0.4072, 0.7113, 0.02964, 0.6771, 0.04796, 0.6771, 0.04796, 0.7113, 0.02964, 0.952, 0.3229, 0.9704, 0.2887, 0.9704, 0.2887, 0.952, 0.3229, 0.6771, 0.04796, 0.647, 0.07261, 0.647, 0.07261, 0.6771, 0.04796, 0.9704, 0.2887, 0.9816, 0.2515, 0.9816, 0.2515, 0.9704, 0.2887, 0.647, 0.07261, 0.6224, 0.1027, 0.6224, 0.1027, 0.647, 0.07261, 0.9816, 0.2515, 0.9855, 0.2128, 0.9855, 0.2128, 0.9816, 0.2515, 0.6224, 0.1027, 0.604, 0.1369, 0.604, 0.1369, 0.6224, 0.1027, 0.9855, 0.2128, 0.9816, 0.1741, 0.9816, 0.1741, 0.9855, 0.2128, 0.604, 0.1369, 0.5928, 0.1741, 0.5928, 0.1741, 0.604, 0.1369, 0.9816, 0.1741, 0.9704, 0.1369, 0.9704, 0.1369, 0.9816, 0.1741, 0.5928, 0.1741, 0.589, 0.2128, 0.589, 0.2128, 0.5928, 0.1741, 0.9704, 0.1369, 0.952, 0.1027, 0.952, 0.1027, 0.9704, 0.1369, 0.589, 0.2128, 0.5928, 0.2515, 0.5928, 0.2515, 0.589, 0.2128, 0.952, 0.1027, 0.9274, 0.07261, 0.9274, 0.07261, 0.952, 0.1027, 0.5928, 0.2515, 0.604, 0.2887, 0.604, 0.2887, 0.5928, 0.2515, 0.9274, 0.07261, 0.8973, 0.04796, 0.8973, 0.04796, 0.9274, 0.07261])
me_cylinder_001.materials.append(mat_material_001)
me_cylinder_001.use_remesh_fix_poles = True
me_cylinder_001.use_remesh_preserve_attributes = False
me_cylinder_001.update()
me_plane = bpy.data.meshes.new('Plane')
me_plane.from_pydata([(-1.0, -1.0, 0.0), (1.0, -1.0, 0.0), (-1.0, 1.0, 0.0), (1.0, 1.0, 0.0)], [], [(0, 1, 3, 2)])
_uv = me_plane.uv_layers.new(name='UVMap')
_uv.uv.foreach_set('vector', [0.0, 0.0, 1.0, 0.0, 1.0, 1.0, 0.0, 1.0])
me_plane.materials.append(mat_material_002)
me_plane.use_remesh_fix_poles = True
me_plane.use_remesh_preserve_attributes = False
me_plane.update()

# ---- objects
ob_cylinder = bpy.data.objects.new('Cylinder', me_cylinder_001)
ob_camera = bpy.data.objects.new('Camera', cam_camera_001)
ob_plane = bpy.data.objects.new('Plane', me_plane)
ob_point = bpy.data.objects.new('Point', light_point)

# ---- transforms, parenting, visibility, modifiers, constraints
ob_cylinder.location = (0.0, 0.0, 0.0)
ob_camera.location = (-4.663, -3.656, 0.9252)
ob_camera.rotation_euler = (1.41, -1.222e-07, -0.9006)
ob_plane.location = (0.0, 0.0, -1.212)
ob_plane.scale = (232.0, 232.0, 232.0)
ob_point.location = (-1.02, -2.745, 3.003)

# ---- collection membership
col_collection.objects.link(ob_cylinder)
col_collection.objects.link(ob_camera)
col_collection.objects.link(ob_plane)
col_collection.objects.link(ob_point)

# ---- scene / render settings (as saved in the file)
scene.camera = ob_camera
scene.frame_start = 1; scene.frame_end = 250; scene.frame_set(0)
scene.render.engine = 'CYCLES'
scene.render.resolution_x = 1000
scene.render.resolution_y = 1000
scene.render.film_transparent = True
scene.cycles.use_denoising = False
scene.cycles.samples = 128
scene.cycles.sampling_pattern = 'TABULATED_SOBOL'
scene.cycles.use_adaptive_sampling = False
scene.cycles.use_light_tree = False
scene.view_settings.view_transform = 'Filmic'
bpy.context.view_layer.update()
